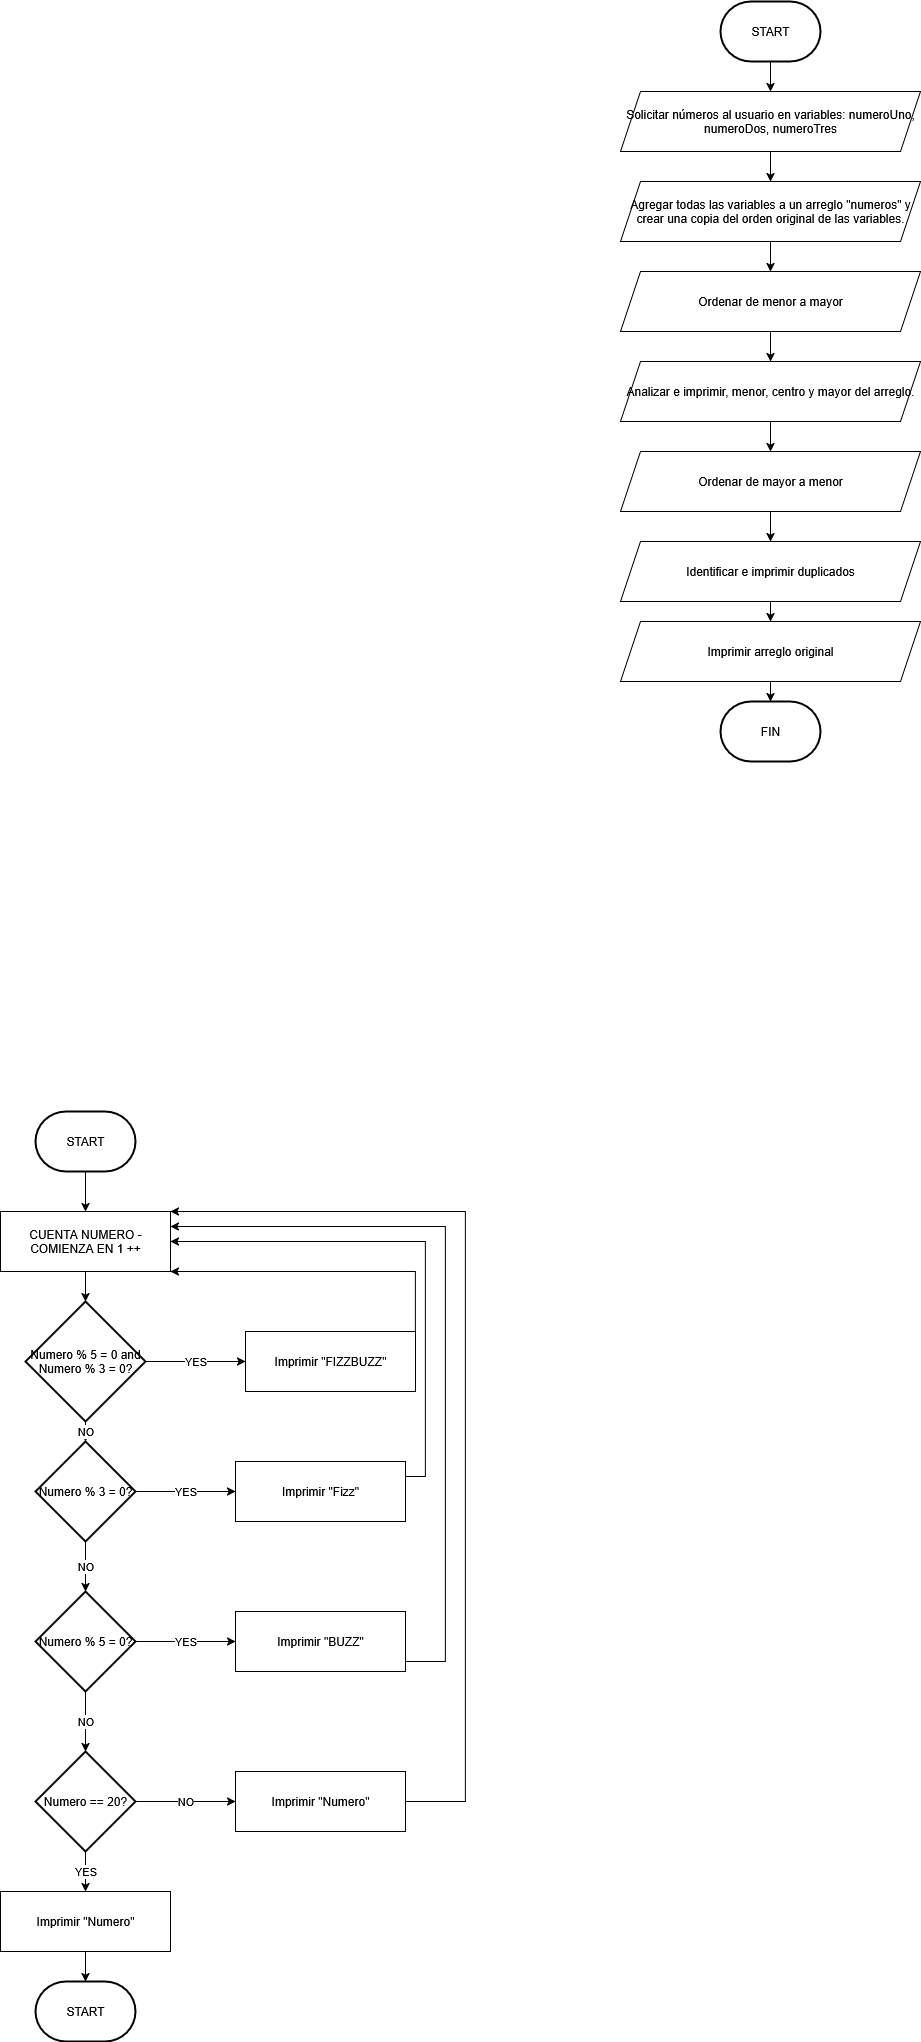

The diagram above was exported from draw.io. Its source (the exported page's mxGraphModel, read from the mxfile embedded in the PNG):
<mxGraphModel dx="2353" dy="1923" grid="1" gridSize="10" guides="1" tooltips="1" connect="1" arrows="1" fold="1" page="1" pageScale="1" pageWidth="850" pageHeight="1100" math="0" shadow="0">
  <root>
    <mxCell id="0" />
    <mxCell id="1" parent="0" />
    <mxCell id="NsYWyGUSul24K2O9QRr6-2" style="edgeStyle=orthogonalEdgeStyle;rounded=0;orthogonalLoop=1;jettySize=auto;html=1;exitX=0.5;exitY=1;exitDx=0;exitDy=0;entryX=0.5;entryY=0;entryDx=0;entryDy=0;" edge="1" parent="1" source="oLOigb6RYKOWYKFvfeOK-2" target="NsYWyGUSul24K2O9QRr6-1">
      <mxGeometry relative="1" as="geometry" />
    </mxCell>
    <mxCell id="oLOigb6RYKOWYKFvfeOK-2" value="Solicitar números al usuario en variables: numeroUno, numeroDos, numeroTres" style="shape=parallelogram;perimeter=parallelogramPerimeter;whiteSpace=wrap;html=1;fixedSize=1;" parent="1" vertex="1">
      <mxGeometry x="-140" y="-110" width="300" height="60" as="geometry" />
    </mxCell>
    <mxCell id="oLOigb6RYKOWYKFvfeOK-15" value="FIN" style="strokeWidth=2;html=1;shape=mxgraph.flowchart.terminator;whiteSpace=wrap;" parent="1" vertex="1">
      <mxGeometry x="-40" y="500" width="100" height="60" as="geometry" />
    </mxCell>
    <mxCell id="NsYWyGUSul24K2O9QRr6-5" style="edgeStyle=orthogonalEdgeStyle;rounded=0;orthogonalLoop=1;jettySize=auto;html=1;entryX=0.5;entryY=0;entryDx=0;entryDy=0;" edge="1" parent="1" source="oLOigb6RYKOWYKFvfeOK-16" target="oLOigb6RYKOWYKFvfeOK-2">
      <mxGeometry relative="1" as="geometry" />
    </mxCell>
    <mxCell id="oLOigb6RYKOWYKFvfeOK-16" value="START" style="strokeWidth=2;html=1;shape=mxgraph.flowchart.terminator;whiteSpace=wrap;" parent="1" vertex="1">
      <mxGeometry x="-40" y="-200" width="100" height="60" as="geometry" />
    </mxCell>
    <mxCell id="oLOigb6RYKOWYKFvfeOK-21" style="edgeStyle=orthogonalEdgeStyle;rounded=0;orthogonalLoop=1;jettySize=auto;html=1;exitX=0.5;exitY=1;exitDx=0;exitDy=0;exitPerimeter=0;entryX=0.5;entryY=0;entryDx=0;entryDy=0;" parent="1" source="oLOigb6RYKOWYKFvfeOK-17" target="oLOigb6RYKOWYKFvfeOK-18" edge="1">
      <mxGeometry relative="1" as="geometry" />
    </mxCell>
    <mxCell id="oLOigb6RYKOWYKFvfeOK-17" value="START" style="strokeWidth=2;html=1;shape=mxgraph.flowchart.terminator;whiteSpace=wrap;" parent="1" vertex="1">
      <mxGeometry x="-725" y="910" width="100" height="60" as="geometry" />
    </mxCell>
    <mxCell id="oLOigb6RYKOWYKFvfeOK-18" value="CUENTA NUMERO - COMIENZA EN 1 ++" style="rounded=0;whiteSpace=wrap;html=1;" parent="1" vertex="1">
      <mxGeometry x="-760" y="1010" width="170" height="60" as="geometry" />
    </mxCell>
    <mxCell id="oLOigb6RYKOWYKFvfeOK-27" value="YES" style="edgeStyle=orthogonalEdgeStyle;rounded=0;orthogonalLoop=1;jettySize=auto;html=1;exitX=1;exitY=0.5;exitDx=0;exitDy=0;exitPerimeter=0;entryX=0;entryY=0.5;entryDx=0;entryDy=0;" parent="1" source="oLOigb6RYKOWYKFvfeOK-19" target="oLOigb6RYKOWYKFvfeOK-26" edge="1">
      <mxGeometry relative="1" as="geometry" />
    </mxCell>
    <mxCell id="oLOigb6RYKOWYKFvfeOK-19" value="Numero % 3 = 0?" style="strokeWidth=2;html=1;shape=mxgraph.flowchart.decision;whiteSpace=wrap;" parent="1" vertex="1">
      <mxGeometry x="-725" y="1240" width="100" height="100" as="geometry" />
    </mxCell>
    <mxCell id="oLOigb6RYKOWYKFvfeOK-30" value="YES" style="edgeStyle=orthogonalEdgeStyle;rounded=0;orthogonalLoop=1;jettySize=auto;html=1;exitX=1;exitY=0.5;exitDx=0;exitDy=0;exitPerimeter=0;entryX=0;entryY=0.5;entryDx=0;entryDy=0;" parent="1" source="oLOigb6RYKOWYKFvfeOK-20" target="oLOigb6RYKOWYKFvfeOK-29" edge="1">
      <mxGeometry relative="1" as="geometry" />
    </mxCell>
    <mxCell id="oLOigb6RYKOWYKFvfeOK-20" value="Numero % 5 = 0?" style="strokeWidth=2;html=1;shape=mxgraph.flowchart.decision;whiteSpace=wrap;" parent="1" vertex="1">
      <mxGeometry x="-725" y="1390" width="100" height="100" as="geometry" />
    </mxCell>
    <mxCell id="oLOigb6RYKOWYKFvfeOK-23" value="NO" style="edgeStyle=orthogonalEdgeStyle;rounded=0;orthogonalLoop=1;jettySize=auto;html=1;exitX=0.5;exitY=1;exitDx=0;exitDy=0;exitPerimeter=0;entryX=0.5;entryY=0;entryDx=0;entryDy=0;entryPerimeter=0;" parent="1" source="oLOigb6RYKOWYKFvfeOK-19" target="oLOigb6RYKOWYKFvfeOK-20" edge="1">
      <mxGeometry relative="1" as="geometry" />
    </mxCell>
    <mxCell id="oLOigb6RYKOWYKFvfeOK-52" style="edgeStyle=orthogonalEdgeStyle;rounded=0;orthogonalLoop=1;jettySize=auto;html=1;exitX=1;exitY=0.25;exitDx=0;exitDy=0;entryX=1;entryY=0.5;entryDx=0;entryDy=0;" parent="1" source="oLOigb6RYKOWYKFvfeOK-26" target="oLOigb6RYKOWYKFvfeOK-18" edge="1">
      <mxGeometry relative="1" as="geometry" />
    </mxCell>
    <mxCell id="oLOigb6RYKOWYKFvfeOK-26" value="Imprimir &quot;Fizz&quot;" style="rounded=0;whiteSpace=wrap;html=1;" parent="1" vertex="1">
      <mxGeometry x="-525" y="1260" width="170" height="60" as="geometry" />
    </mxCell>
    <mxCell id="oLOigb6RYKOWYKFvfeOK-53" style="edgeStyle=orthogonalEdgeStyle;rounded=0;orthogonalLoop=1;jettySize=auto;html=1;exitX=1;exitY=0.5;exitDx=0;exitDy=0;entryX=1;entryY=0.25;entryDx=0;entryDy=0;" parent="1" source="oLOigb6RYKOWYKFvfeOK-29" target="oLOigb6RYKOWYKFvfeOK-18" edge="1">
      <mxGeometry relative="1" as="geometry">
        <Array as="points">
          <mxPoint x="-315" y="1460" />
          <mxPoint x="-315" y="1025" />
        </Array>
      </mxGeometry>
    </mxCell>
    <mxCell id="oLOigb6RYKOWYKFvfeOK-29" value="Imprimir &quot;BUZZ&quot;" style="rounded=0;whiteSpace=wrap;html=1;" parent="1" vertex="1">
      <mxGeometry x="-525" y="1410" width="170" height="60" as="geometry" />
    </mxCell>
    <mxCell id="oLOigb6RYKOWYKFvfeOK-51" style="edgeStyle=orthogonalEdgeStyle;rounded=0;orthogonalLoop=1;jettySize=auto;html=1;exitX=1;exitY=0;exitDx=0;exitDy=0;entryX=1;entryY=1;entryDx=0;entryDy=0;" parent="1" source="oLOigb6RYKOWYKFvfeOK-31" target="oLOigb6RYKOWYKFvfeOK-18" edge="1">
      <mxGeometry relative="1" as="geometry">
        <Array as="points">
          <mxPoint x="-345" y="1070" />
        </Array>
      </mxGeometry>
    </mxCell>
    <mxCell id="oLOigb6RYKOWYKFvfeOK-31" value="Imprimir &quot;FIZZBUZZ&quot;" style="rounded=0;whiteSpace=wrap;html=1;" parent="1" vertex="1">
      <mxGeometry x="-515" y="1130" width="170" height="60" as="geometry" />
    </mxCell>
    <mxCell id="oLOigb6RYKOWYKFvfeOK-38" value="NO" style="edgeStyle=orthogonalEdgeStyle;rounded=0;orthogonalLoop=1;jettySize=auto;html=1;exitX=1;exitY=0.5;exitDx=0;exitDy=0;exitPerimeter=0;" parent="1" source="oLOigb6RYKOWYKFvfeOK-35" target="oLOigb6RYKOWYKFvfeOK-37" edge="1">
      <mxGeometry relative="1" as="geometry" />
    </mxCell>
    <mxCell id="oLOigb6RYKOWYKFvfeOK-35" value="Numero == 20?" style="strokeWidth=2;html=1;shape=mxgraph.flowchart.decision;whiteSpace=wrap;" parent="1" vertex="1">
      <mxGeometry x="-725" y="1550" width="100" height="100" as="geometry" />
    </mxCell>
    <mxCell id="oLOigb6RYKOWYKFvfeOK-36" value="NO" style="edgeStyle=orthogonalEdgeStyle;rounded=0;orthogonalLoop=1;jettySize=auto;html=1;exitX=0.5;exitY=1;exitDx=0;exitDy=0;exitPerimeter=0;entryX=0.5;entryY=0;entryDx=0;entryDy=0;entryPerimeter=0;" parent="1" source="oLOigb6RYKOWYKFvfeOK-20" target="oLOigb6RYKOWYKFvfeOK-35" edge="1">
      <mxGeometry relative="1" as="geometry">
        <mxPoint x="-675" y="1520" as="sourcePoint" />
      </mxGeometry>
    </mxCell>
    <mxCell id="oLOigb6RYKOWYKFvfeOK-54" style="edgeStyle=orthogonalEdgeStyle;rounded=0;orthogonalLoop=1;jettySize=auto;html=1;exitX=1;exitY=0.5;exitDx=0;exitDy=0;entryX=1;entryY=0;entryDx=0;entryDy=0;" parent="1" source="oLOigb6RYKOWYKFvfeOK-37" target="oLOigb6RYKOWYKFvfeOK-18" edge="1">
      <mxGeometry relative="1" as="geometry">
        <Array as="points">
          <mxPoint x="-295" y="1600" />
          <mxPoint x="-295" y="1010" />
        </Array>
      </mxGeometry>
    </mxCell>
    <mxCell id="oLOigb6RYKOWYKFvfeOK-37" value="Imprimir &quot;Numero&quot;" style="rounded=0;whiteSpace=wrap;html=1;" parent="1" vertex="1">
      <mxGeometry x="-525" y="1570" width="170" height="60" as="geometry" />
    </mxCell>
    <mxCell id="oLOigb6RYKOWYKFvfeOK-41" value="YES" style="edgeStyle=orthogonalEdgeStyle;rounded=0;orthogonalLoop=1;jettySize=auto;html=1;exitX=0.5;exitY=1;exitDx=0;exitDy=0;exitPerimeter=0;entryX=0.5;entryY=0;entryDx=0;entryDy=0;entryPerimeter=0;" parent="1" source="oLOigb6RYKOWYKFvfeOK-35" edge="1">
      <mxGeometry relative="1" as="geometry">
        <mxPoint x="-675" y="1689.9999999999995" as="targetPoint" />
      </mxGeometry>
    </mxCell>
    <mxCell id="oLOigb6RYKOWYKFvfeOK-45" style="edgeStyle=orthogonalEdgeStyle;rounded=0;orthogonalLoop=1;jettySize=auto;html=1;exitX=0.5;exitY=1;exitDx=0;exitDy=0;" parent="1" source="oLOigb6RYKOWYKFvfeOK-43" target="oLOigb6RYKOWYKFvfeOK-44" edge="1">
      <mxGeometry relative="1" as="geometry" />
    </mxCell>
    <mxCell id="oLOigb6RYKOWYKFvfeOK-43" value="Imprimir &quot;Numero&quot;" style="rounded=0;whiteSpace=wrap;html=1;" parent="1" vertex="1">
      <mxGeometry x="-760" y="1690" width="170" height="60" as="geometry" />
    </mxCell>
    <mxCell id="oLOigb6RYKOWYKFvfeOK-44" value="START" style="strokeWidth=2;html=1;shape=mxgraph.flowchart.terminator;whiteSpace=wrap;" parent="1" vertex="1">
      <mxGeometry x="-725" y="1780" width="100" height="60" as="geometry" />
    </mxCell>
    <mxCell id="oLOigb6RYKOWYKFvfeOK-50" value="YES" style="edgeStyle=orthogonalEdgeStyle;rounded=0;orthogonalLoop=1;jettySize=auto;html=1;exitX=1;exitY=0.5;exitDx=0;exitDy=0;exitPerimeter=0;" parent="1" source="oLOigb6RYKOWYKFvfeOK-46" target="oLOigb6RYKOWYKFvfeOK-31" edge="1">
      <mxGeometry relative="1" as="geometry" />
    </mxCell>
    <mxCell id="oLOigb6RYKOWYKFvfeOK-46" value="Numero % 5 = 0 and Numero % 3 = 0?" style="strokeWidth=2;html=1;shape=mxgraph.flowchart.decision;whiteSpace=wrap;" parent="1" vertex="1">
      <mxGeometry x="-735" y="1100" width="120" height="120" as="geometry" />
    </mxCell>
    <mxCell id="oLOigb6RYKOWYKFvfeOK-47" style="edgeStyle=orthogonalEdgeStyle;rounded=0;orthogonalLoop=1;jettySize=auto;html=1;exitX=0.5;exitY=1;exitDx=0;exitDy=0;entryX=0.5;entryY=0;entryDx=0;entryDy=0;entryPerimeter=0;" parent="1" source="oLOigb6RYKOWYKFvfeOK-18" target="oLOigb6RYKOWYKFvfeOK-46" edge="1">
      <mxGeometry relative="1" as="geometry" />
    </mxCell>
    <mxCell id="oLOigb6RYKOWYKFvfeOK-49" value="NO" style="edgeStyle=orthogonalEdgeStyle;rounded=0;orthogonalLoop=1;jettySize=auto;html=1;exitX=0.5;exitY=1;exitDx=0;exitDy=0;exitPerimeter=0;entryX=0.5;entryY=0;entryDx=0;entryDy=0;entryPerimeter=0;" parent="1" source="oLOigb6RYKOWYKFvfeOK-46" target="oLOigb6RYKOWYKFvfeOK-19" edge="1">
      <mxGeometry relative="1" as="geometry" />
    </mxCell>
    <mxCell id="NsYWyGUSul24K2O9QRr6-10" style="edgeStyle=orthogonalEdgeStyle;rounded=0;orthogonalLoop=1;jettySize=auto;html=1;exitX=0.5;exitY=1;exitDx=0;exitDy=0;entryX=0.5;entryY=0;entryDx=0;entryDy=0;" edge="1" parent="1" source="NsYWyGUSul24K2O9QRr6-1" target="NsYWyGUSul24K2O9QRr6-9">
      <mxGeometry relative="1" as="geometry" />
    </mxCell>
    <mxCell id="NsYWyGUSul24K2O9QRr6-1" value="Agregar todas las variables a un arreglo &quot;numeros&quot; y crear una copia del orden original de las variables." style="shape=parallelogram;perimeter=parallelogramPerimeter;whiteSpace=wrap;html=1;fixedSize=1;" vertex="1" parent="1">
      <mxGeometry x="-140" y="-20" width="300" height="60" as="geometry" />
    </mxCell>
    <mxCell id="NsYWyGUSul24K2O9QRr6-13" style="edgeStyle=orthogonalEdgeStyle;rounded=0;orthogonalLoop=1;jettySize=auto;html=1;exitX=0.5;exitY=1;exitDx=0;exitDy=0;entryX=0.5;entryY=0;entryDx=0;entryDy=0;" edge="1" parent="1" source="NsYWyGUSul24K2O9QRr6-9" target="NsYWyGUSul24K2O9QRr6-12">
      <mxGeometry relative="1" as="geometry" />
    </mxCell>
    <mxCell id="NsYWyGUSul24K2O9QRr6-9" value="Ordenar de menor a mayor" style="shape=parallelogram;perimeter=parallelogramPerimeter;whiteSpace=wrap;html=1;fixedSize=1;" vertex="1" parent="1">
      <mxGeometry x="-140" y="70" width="300" height="60" as="geometry" />
    </mxCell>
    <mxCell id="NsYWyGUSul24K2O9QRr6-15" style="edgeStyle=orthogonalEdgeStyle;rounded=0;orthogonalLoop=1;jettySize=auto;html=1;exitX=0.5;exitY=1;exitDx=0;exitDy=0;entryX=0.5;entryY=0;entryDx=0;entryDy=0;" edge="1" parent="1" source="NsYWyGUSul24K2O9QRr6-12" target="NsYWyGUSul24K2O9QRr6-14">
      <mxGeometry relative="1" as="geometry" />
    </mxCell>
    <mxCell id="NsYWyGUSul24K2O9QRr6-12" value="Analizar e imprimir, menor, centro y mayor del arreglo." style="shape=parallelogram;perimeter=parallelogramPerimeter;whiteSpace=wrap;html=1;fixedSize=1;" vertex="1" parent="1">
      <mxGeometry x="-140" y="160" width="300" height="60" as="geometry" />
    </mxCell>
    <mxCell id="NsYWyGUSul24K2O9QRr6-17" style="edgeStyle=orthogonalEdgeStyle;rounded=0;orthogonalLoop=1;jettySize=auto;html=1;exitX=0.5;exitY=1;exitDx=0;exitDy=0;entryX=0.5;entryY=0;entryDx=0;entryDy=0;" edge="1" parent="1" source="NsYWyGUSul24K2O9QRr6-14" target="NsYWyGUSul24K2O9QRr6-16">
      <mxGeometry relative="1" as="geometry" />
    </mxCell>
    <mxCell id="NsYWyGUSul24K2O9QRr6-14" value="Ordenar de mayor a menor" style="shape=parallelogram;perimeter=parallelogramPerimeter;whiteSpace=wrap;html=1;fixedSize=1;" vertex="1" parent="1">
      <mxGeometry x="-140" y="250" width="300" height="60" as="geometry" />
    </mxCell>
    <mxCell id="NsYWyGUSul24K2O9QRr6-19" style="edgeStyle=orthogonalEdgeStyle;rounded=0;orthogonalLoop=1;jettySize=auto;html=1;exitX=0.5;exitY=1;exitDx=0;exitDy=0;" edge="1" parent="1" source="NsYWyGUSul24K2O9QRr6-16" target="NsYWyGUSul24K2O9QRr6-18">
      <mxGeometry relative="1" as="geometry" />
    </mxCell>
    <mxCell id="NsYWyGUSul24K2O9QRr6-16" value="Identificar e imprimir duplicados" style="shape=parallelogram;perimeter=parallelogramPerimeter;whiteSpace=wrap;html=1;fixedSize=1;" vertex="1" parent="1">
      <mxGeometry x="-140" y="340" width="300" height="60" as="geometry" />
    </mxCell>
    <mxCell id="NsYWyGUSul24K2O9QRr6-18" value="Imprimir arreglo original" style="shape=parallelogram;perimeter=parallelogramPerimeter;whiteSpace=wrap;html=1;fixedSize=1;" vertex="1" parent="1">
      <mxGeometry x="-140" y="420" width="300" height="60" as="geometry" />
    </mxCell>
    <mxCell id="NsYWyGUSul24K2O9QRr6-20" style="edgeStyle=orthogonalEdgeStyle;rounded=0;orthogonalLoop=1;jettySize=auto;html=1;exitX=0.5;exitY=1;exitDx=0;exitDy=0;entryX=0.5;entryY=0;entryDx=0;entryDy=0;entryPerimeter=0;" edge="1" parent="1" source="NsYWyGUSul24K2O9QRr6-18" target="oLOigb6RYKOWYKFvfeOK-15">
      <mxGeometry relative="1" as="geometry" />
    </mxCell>
  </root>
</mxGraphModel>